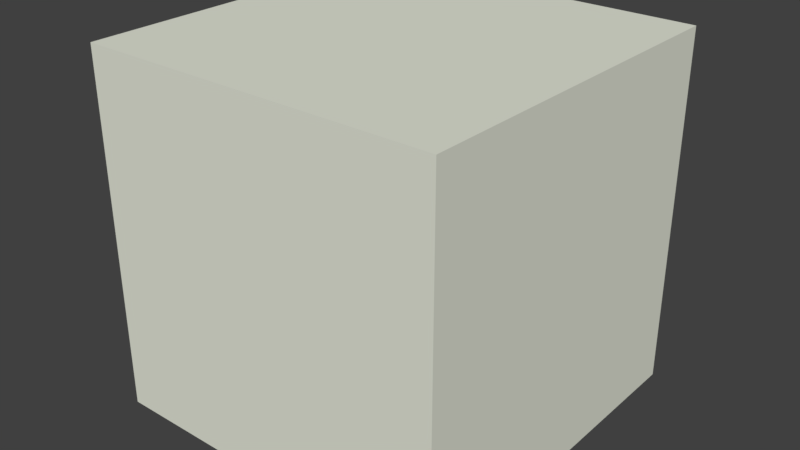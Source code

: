 # Source: Grass.blend  (saved by Blender 2.78.0; exported with 4.5.12 LTS)
import bpy
from mathutils import Matrix  # noqa: F401  (used for matrix-valued properties, if any)

bpy.ops.wm.read_factory_settings(use_empty=True)
scene = bpy.context.scene
scene.name = 'Scene'

# ---- collections
col_collection_1 = bpy.data.collections.new('Collection 1'); scene.collection.children.link(col_collection_1)

# ---- materials (node trees are filled in below, after node groups)
mat_grass = bpy.data.materials.new('Grass')
mat_grass.alpha_threshold = 0.0
mat_grass.use_transparent_shadow = False
mat_grass.diffuse_color = (0.7785, 0.8, 0.6923, 1.0)
mat_grass.roughness = 0.5

# ---- material node trees

# ---- world
world_world = bpy.data.worlds.new('World'); scene.world = world_world
world_world.color = (0.05088, 0.05088, 0.05088)
world_world.use_sun_shadow = False
world_world.sun_shadow_jitter_overblur = 0.0
world_world.cycles.sampling_method = 'MANUAL'

# ---- meshes
me_grass = bpy.data.meshes.new('Grass')
me_grass.from_pydata([(0.0, -1.0, 0.0), (0.0, -1.0, 1.0), (0.0, 2.98e-08, 0.0), (0.0, 2.98e-08, 1.0), (1.0, -1.0, 0.0), (1.0, -1.0, 1.0), (1.0, 2.98e-08, 0.0), (1.0, 2.98e-08, 1.0)], [], [(0, 1, 3, 2), (2, 3, 7, 6), (6, 7, 5, 4), (4, 5, 1, 0), (2, 6, 4, 0), (7, 3, 1, 5)])
_uv = me_grass.uv_layers.new(name='UVMap')
_uv.uv.foreach_set('vector', [1.0, 0.002604, 1.0, 1.003, 2.98e-07, 1.003, 1.788e-07, 0.002604, 1.002, -0.0007519, 0.9996, 0.9958, 0.001679, 1.0, -0.002658, 7.963e-05, 1.001, -0.0004346, 0.9986, 0.9984, -0.0001411, 1.002, -0.001215, 0.001531, 0.002146, 0.002146, 0.002146, 0.9979, 0.9979, 0.9979, 0.9979, 0.002146, 0.9997, 0.9995, -0.0008558, 0.9989, 0.0008243, 4.038e-06, 0.9998, -0.004732, 0.9992, -0.001362, 0.9999, 0.9999, 0.0007228, 0.9988, -0.0001251, -0.0003856])
me_grass.materials.append(mat_grass)
me_grass.use_remesh_preserve_volume = False
me_grass.use_remesh_preserve_attributes = False
me_grass.use_mirror_vertex_groups = False
me_grass.update()

# ---- objects
ob_grass = bpy.data.objects.new('Grass', me_grass)

# ---- transforms, parenting, visibility, modifiers, constraints
ob_grass.location = (-0.6464, 0.9508, -1.58e-06)
ob_grass.lineart.crease_threshold = 0.0

# ---- collection membership
col_collection_1.objects.link(ob_grass)

# ---- scene / render settings (as saved in the file)
scene.frame_start = 1; scene.frame_end = 250; scene.frame_set(1)
scene.render.engine = 'BLENDER_EEVEE_NEXT'
scene.render.resolution_percentage = 50
scene.render.dither_intensity = 0.0
scene.cycles.use_denoising = False
scene.cycles.samples = 128
scene.cycles.sampling_pattern = 'TABULATED_SOBOL'
scene.cycles.light_sampling_threshold = 0.0
scene.cycles.use_adaptive_sampling = False
scene.cycles.use_light_tree = False
scene.cycles.blur_glossy = 0.0
scene.cycles.sample_clamp_indirect = 0.0
scene.view_settings.view_transform = 'Standard'
bpy.context.view_layer.update()

# ---- added for rendering (the .blend has no active camera and no usable light): camera, sun
cam_auto = bpy.data.cameras.new('AutoCamera')
cam_auto.lens = 50.0
cam_auto.sensor_width = 36.0
cam_auto.clip_end = 1000.0
ob_auto_camera = bpy.data.objects.new('AutoCamera', cam_auto)
scene.collection.objects.link(ob_auto_camera)
ob_auto_camera.location = (1.45609, -1.47223, 1.78203)
ob_auto_camera.rotation_euler = (1.09748, -7.21219e-08, 0.694738)
scene.camera = ob_auto_camera
light_auto_sun = bpy.data.lights.new('AutoSun', 'SUN')
light_auto_sun.energy = 3.0
light_auto_sun.angle = 0.0523599
ob_auto_sun = bpy.data.objects.new('AutoSun', light_auto_sun)
scene.collection.objects.link(ob_auto_sun)
ob_auto_sun.rotation_euler = (0.872665, 0.174533, 0.523599)
bpy.context.view_layer.update()
